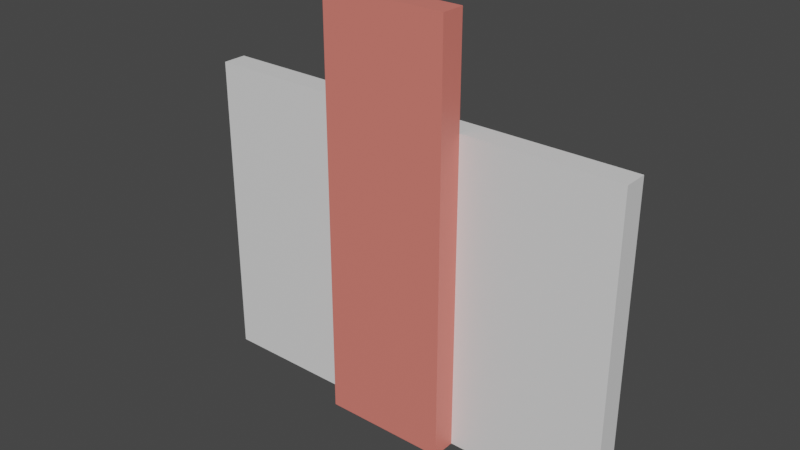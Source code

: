 # Source: 03wall.blend  (saved by Blender 3.3.6; exported with 4.5.12 LTS)
import bpy
from mathutils import Matrix  # noqa: F401  (used for matrix-valued properties, if any)

bpy.ops.wm.read_factory_settings(use_empty=True)
scene = bpy.context.scene
scene.name = 'Scene'

# ---- collections
col_collection = bpy.data.collections.new('Collection'); scene.collection.children.link(col_collection)

# ---- materials (node trees are filled in below, after node groups)
mat_mat1 = bpy.data.materials.new('mat1')
mat_mat1.alpha_threshold = 0.0
mat_mat1.use_transparent_shadow = False
mat_mat1.roughness = 0.5
mat_mat1.line_color = (0.0, 0.0, 0.0, 1.0)
mat_mat2 = bpy.data.materials.new('mat2')
mat_mat2.use_transparent_shadow = False

# ---- material node trees
mat_mat1.use_nodes = True; mat_mat1.node_tree.nodes.clear()
_N = mat_mat1.node_tree.nodes; _L = mat_mat1.node_tree.links
n0 = _N.new('ShaderNodeOutputMaterial'); n0.name = 'Material Output'; n0.location = (300, 300)
n1 = _N.new('ShaderNodeBsdfPrincipled'); n1.name = 'Principled BSDF'; n1.location = (10, 300)
n1.distribution = 'GGX'
n1.subsurface_method = 'RANDOM_WALK_SKIN'
n1.inputs[3].default_value = 1.45
n1.inputs[27].default_value = (0.0, 0.0, 0.0, 1.0)
n1.inputs[28].default_value = 1.0
_L.new(n1.outputs[0], n0.inputs[0])
n0.is_active_output = True
mat_mat2.use_nodes = True; mat_mat2.node_tree.nodes.clear()
_N = mat_mat2.node_tree.nodes; _L = mat_mat2.node_tree.links
n0 = _N.new('ShaderNodeBsdfPrincipled'); n0.name = 'Principled BSDF'; n0.location = (10, 300)
n0.distribution = 'GGX'
n0.subsurface_method = 'RANDOM_WALK_SKIN'
n0.inputs[0].default_value = (0.8, 0.2057, 0.1663, 1.0)
n0.inputs[3].default_value = 1.45
n0.inputs[27].default_value = (0.0, 0.0, 0.0, 1.0)
n0.inputs[28].default_value = 1.0
n1 = _N.new('ShaderNodeOutputMaterial'); n1.name = 'Material Output'; n1.location = (300, 300)
_L.new(n0.outputs[0], n1.inputs[0])
n1.is_active_output = True

# ---- world
world_world = bpy.data.worlds.new('World'); scene.world = world_world
world_world.use_nodes = True; world_world.node_tree.nodes.clear()
_N = world_world.node_tree.nodes; _L = world_world.node_tree.links
n0 = _N.new('ShaderNodeOutputWorld'); n0.name = 'World Output'; n0.location = (300, 300)
n1 = _N.new('ShaderNodeBackground'); n1.name = 'Background'; n1.location = (10, 300)
n1.inputs[0].default_value = (0.05088, 0.05088, 0.05088, 1.0)
_L.new(n1.outputs[0], n0.inputs[0])
n0.is_active_output = True
world_world.color = (0.05088, 0.05088, 0.05088)
world_world.use_sun_shadow = False
world_world.sun_shadow_jitter_overblur = 0.0

# ---- meshes
me_cube_006 = bpy.data.meshes.new('Cube.006')
me_cube_006.from_pydata([(0.13, -0.05, 0.87), (0.13, 0.0, 0.87), (0.13, -0.05, 0.0), (0.13, 0.0, 0.0), (-0.13, -0.05, 0.87), (-0.13, 0.0, 0.87), (-0.13, -0.05, 0.0), (-0.13, 0.0, 0.0)], [], [(0, 4, 6, 2), (3, 2, 6, 7), (7, 6, 4, 5), (5, 1, 3, 7), (1, 0, 2, 3), (5, 4, 0, 1)])
me_cube_006.polygons.foreach_set('material_index', [1, 1, 1, 1, 1, 1])
_uv = me_cube_006.uv_layers.new(name='UVMap')
_uv.uv.foreach_set('vector', [0.2826, 1.0, 0.0, 1.0, 7.451e-08, 0.05435, 0.2826, 0.05435, 0.2826, 2.608e-08, 0.2826, 0.05435, 7.451e-08, 0.05435, 7.451e-08, 0.0, 0.6196, 0.0, 0.6739, 4.751e-09, 0.6739, 0.9457, 0.6196, 0.9457, 0.5652, 0.9457, 0.2826, 0.9457, 0.2826, 0.0, 0.5652, 2.471e-08, 0.6196, 0.9457, 0.5652, 0.9457, 0.5652, 0.0, 0.6196, 4.751e-09, 0.7283, 0.2826, 0.6739, 0.2826, 0.6739, 0.0, 0.7283, 0.0])
me_cube_006.materials.append(mat_mat1)
me_cube_006.materials.append(mat_mat2)
me_cube_006.use_mirror_vertex_groups = False
me_cube_006.update()
me_cube_001 = bpy.data.meshes.new('Cube.001')
me_cube_001.from_pydata([(-0.45, 0.0, 0.65), (-0.45, 0.05, 0.65), (-0.45, 0.0, 0.0), (-0.45, 0.05, 0.0), (-0.05, 0.0, 0.65), (-0.05, 0.05, 0.65), (-0.05, 0.0, 0.0), (-0.05, 0.05, 0.0)], [], [(0, 2, 6, 4), (3, 7, 6, 2), (7, 5, 4, 6), (5, 7, 3, 1), (1, 3, 2, 0), (5, 1, 0, 4)])
_uv = me_cube_001.uv_layers.new(name='UVMap')
_uv.uv.foreach_set('vector', [0.4211, 0.6842, 0.4211, 0.0, 0.8421, 3.681e-08, 0.8421, 0.6842, 1.0, 0.0, 1.0, 0.4211, 0.9474, 0.4211, 0.9474, 0.0, 0.9474, 4.601e-09, 0.9474, 0.6842, 0.8947, 0.6842, 0.8947, 0.0, 0.0, 0.6842, 5.96e-08, 0.0, 0.4211, 3.681e-08, 0.4211, 0.6842, 0.8421, 0.6842, 0.8421, 0.0, 0.8947, 4.601e-09, 0.8947, 0.6842, 1.0, 0.4211, 1.0, 0.8421, 0.9474, 0.8421, 0.9474, 0.4211])
me_cube_001.materials.append(mat_mat1)
me_cube_001.materials.append(mat_mat2)
me_cube_001.use_mirror_vertex_groups = False
me_cube_001.update()
me_cube_002 = bpy.data.meshes.new('Cube.002')
me_cube_002.from_pydata([(0.45, 0.0, 0.65), (0.45, 0.05, 0.65), (0.45, 0.0, 0.0), (0.45, 0.05, 0.0), (0.05, 0.0, 0.65), (0.05, 0.05, 0.65), (0.05, 0.0, 0.0), (0.05, 0.05, 0.0)], [], [(0, 4, 6, 2), (3, 2, 6, 7), (7, 6, 4, 5), (5, 1, 3, 7), (1, 0, 2, 3), (5, 4, 0, 1)])
_uv = me_cube_002.uv_layers.new(name='UVMap')
_uv.uv.foreach_set('vector', [0.8421, 0.6842, 0.4211, 0.6842, 0.4211, 0.0, 0.8421, 3.681e-08, 1.0, 0.8421, 0.9474, 0.8421, 0.9474, 0.4211, 1.0, 0.4211, 0.8421, 0.0, 0.8947, 4.601e-09, 0.8947, 0.6842, 0.8421, 0.6842, 0.4211, 0.6842, 0.0, 0.6842, 5.96e-08, 0.0, 0.4211, 3.681e-08, 0.9474, 0.6842, 0.8947, 0.6842, 0.8947, 0.0, 0.9474, 4.601e-09, 1.0, 0.4211, 0.9474, 0.4211, 0.9474, 0.0, 1.0, 0.0])
me_cube_002.materials.append(mat_mat1)
me_cube_002.materials.append(mat_mat2)
me_cube_002.use_mirror_vertex_groups = False
me_cube_002.update()

# ---- objects
ob_1 = bpy.data.objects.new('1', me_cube_006)
ob_2 = bpy.data.objects.new('2', me_cube_001)
ob_0 = bpy.data.objects.new('0', me_cube_002)

# ---- transforms, parenting, visibility, modifiers, constraints
ob_1.location = (0.0, 0.0, 0.0)
ob_1.lock_rotations_4d = False
ob_1.empty_display_type = 'ARROWS'
ob_1.lineart.crease_threshold = 0.0
_m = ob_1.modifiers.new('Bevel', 'BEVEL')
_m.width = 0.005
_m.width_pct = 0.005
_m.segments = 6
_m.limit_method = 'WEIGHT'
_m.offset_type = 'WIDTH'
ob_2.location = (0.0, 0.0, 0.0)
ob_2.lock_rotations_4d = False
ob_2.empty_display_type = 'ARROWS'
ob_2.lineart.crease_threshold = 0.0
_m = ob_2.modifiers.new('Bevel', 'BEVEL')
_m.width = 0.005
_m.width_pct = 0.005
_m.segments = 6
_m.limit_method = 'WEIGHT'
_m.offset_type = 'WIDTH'
ob_0.location = (0.0, 0.0, 0.0)
ob_0.lock_rotations_4d = False
ob_0.empty_display_type = 'ARROWS'
ob_0.lineart.crease_threshold = 0.0
_m = ob_0.modifiers.new('Bevel', 'BEVEL')
_m.width = 0.005
_m.width_pct = 0.005
_m.segments = 6
_m.limit_method = 'WEIGHT'
_m.offset_type = 'WIDTH'

# ---- collection membership
col_collection.objects.link(ob_1)
col_collection.objects.link(ob_2)
col_collection.objects.link(ob_0)

# ---- scene / render settings (as saved in the file)
scene.frame_start = 1; scene.frame_end = 250; scene.frame_set(1)
scene.render.engine = 'BLENDER_EEVEE_NEXT'
scene.cycles.sampling_pattern = 'TABULATED_SOBOL'
scene.cycles.use_light_tree = False
scene.view_settings.view_transform = 'Filmic'
bpy.context.view_layer.update()

# ---- added for rendering (the .blend has no active camera and no usable light): camera, sun
cam_auto = bpy.data.cameras.new('AutoCamera')
cam_auto.lens = 50.0
cam_auto.sensor_width = 36.0
cam_auto.clip_end = 1000.0
ob_auto_camera = bpy.data.objects.new('AutoCamera', cam_auto)
scene.collection.objects.link(ob_auto_camera)
ob_auto_camera.location = (1.16185, -1.39422, 1.36448)
ob_auto_camera.rotation_euler = (1.09748, -7.21219e-08, 0.694738)
scene.camera = ob_auto_camera
light_auto_sun = bpy.data.lights.new('AutoSun', 'SUN')
light_auto_sun.energy = 3.0
light_auto_sun.angle = 0.0523599
ob_auto_sun = bpy.data.objects.new('AutoSun', light_auto_sun)
scene.collection.objects.link(ob_auto_sun)
ob_auto_sun.rotation_euler = (0.872665, 0.174533, 0.523599)
bpy.context.view_layer.update()

